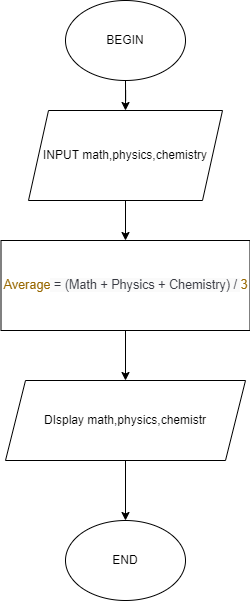

The diagram above was exported from draw.io. Its source (the exported page's mxGraphModel, read from the mxfile embedded in the PNG):
<mxGraphModel dx="1021" dy="567" grid="1" gridSize="10" guides="1" tooltips="1" connect="1" arrows="1" fold="1" page="1" pageScale="1" pageWidth="827" pageHeight="1169" math="0" shadow="0">
  <root>
    <mxCell id="0" />
    <mxCell id="1" parent="0" />
    <mxCell id="yoCdJSFFFbOC-N1YbwuR-6" style="edgeStyle=orthogonalEdgeStyle;rounded=0;orthogonalLoop=1;jettySize=auto;html=1;entryX=0.5;entryY=0;entryDx=0;entryDy=0;" edge="1" parent="1" source="yoCdJSFFFbOC-N1YbwuR-1" target="yoCdJSFFFbOC-N1YbwuR-3">
      <mxGeometry relative="1" as="geometry" />
    </mxCell>
    <mxCell id="yoCdJSFFFbOC-N1YbwuR-1" value="BEGIN" style="ellipse;whiteSpace=wrap;html=1;" vertex="1" parent="1">
      <mxGeometry x="354" y="10" width="120" height="80" as="geometry" />
    </mxCell>
    <mxCell id="yoCdJSFFFbOC-N1YbwuR-2" value="END" style="ellipse;whiteSpace=wrap;html=1;" vertex="1" parent="1">
      <mxGeometry x="354" y="530" width="120" height="80" as="geometry" />
    </mxCell>
    <mxCell id="yoCdJSFFFbOC-N1YbwuR-7" style="edgeStyle=orthogonalEdgeStyle;rounded=0;orthogonalLoop=1;jettySize=auto;html=1;exitX=0.5;exitY=1;exitDx=0;exitDy=0;" edge="1" parent="1" source="yoCdJSFFFbOC-N1YbwuR-3" target="yoCdJSFFFbOC-N1YbwuR-4">
      <mxGeometry relative="1" as="geometry" />
    </mxCell>
    <mxCell id="yoCdJSFFFbOC-N1YbwuR-3" value="INPUT math,physics,chemistry" style="shape=parallelogram;perimeter=parallelogramPerimeter;whiteSpace=wrap;html=1;fixedSize=1;" vertex="1" parent="1">
      <mxGeometry x="317" y="120" width="194" height="90" as="geometry" />
    </mxCell>
    <mxCell id="yoCdJSFFFbOC-N1YbwuR-8" style="edgeStyle=orthogonalEdgeStyle;rounded=0;orthogonalLoop=1;jettySize=auto;html=1;" edge="1" parent="1" source="yoCdJSFFFbOC-N1YbwuR-4" target="yoCdJSFFFbOC-N1YbwuR-5">
      <mxGeometry relative="1" as="geometry" />
    </mxCell>
    <mxCell id="yoCdJSFFFbOC-N1YbwuR-4" value="&lt;span class=&quot;hljs-attr&quot; id=&quot;yui_3_17_2_1_1651647679536_49&quot; style=&quot;box-sizing: border-box ; color: rgb(152 , 104 , 1) ; font-family: , &amp;#34;menlo&amp;#34; , &amp;#34;monaco&amp;#34; , &amp;#34;consolas&amp;#34; , &amp;#34;liberation mono&amp;#34; , &amp;#34;courier new&amp;#34; , monospace ; font-size: 12.6px ; text-align: left&quot;&gt;Average&lt;/span&gt;&lt;span style=&quot;color: rgb(56 , 58 , 66) ; font-family: , &amp;#34;menlo&amp;#34; , &amp;#34;monaco&amp;#34; , &amp;#34;consolas&amp;#34; , &amp;#34;liberation mono&amp;#34; , &amp;#34;courier new&amp;#34; , monospace ; font-size: 12.6px ; text-align: left ; background-color: rgb(250 , 250 , 250)&quot;&gt; = (Math + Physics + Chemistry) / &lt;/span&gt;&lt;span class=&quot;hljs-number&quot; style=&quot;box-sizing: border-box ; color: rgb(152 , 104 , 1) ; font-family: , &amp;#34;menlo&amp;#34; , &amp;#34;monaco&amp;#34; , &amp;#34;consolas&amp;#34; , &amp;#34;liberation mono&amp;#34; , &amp;#34;courier new&amp;#34; , monospace ; font-size: 12.6px ; text-align: left&quot;&gt;3&lt;/span&gt;" style="rounded=0;whiteSpace=wrap;html=1;" vertex="1" parent="1">
      <mxGeometry x="289.5" y="250" width="249" height="90" as="geometry" />
    </mxCell>
    <mxCell id="yoCdJSFFFbOC-N1YbwuR-9" style="edgeStyle=orthogonalEdgeStyle;rounded=0;orthogonalLoop=1;jettySize=auto;html=1;" edge="1" parent="1" source="yoCdJSFFFbOC-N1YbwuR-5" target="yoCdJSFFFbOC-N1YbwuR-2">
      <mxGeometry relative="1" as="geometry" />
    </mxCell>
    <mxCell id="yoCdJSFFFbOC-N1YbwuR-5" value="DIsplay math,physics,chemistr" style="shape=parallelogram;perimeter=parallelogramPerimeter;whiteSpace=wrap;html=1;fixedSize=1;" vertex="1" parent="1">
      <mxGeometry x="294" y="390" width="240" height="80" as="geometry" />
    </mxCell>
  </root>
</mxGraphModel>